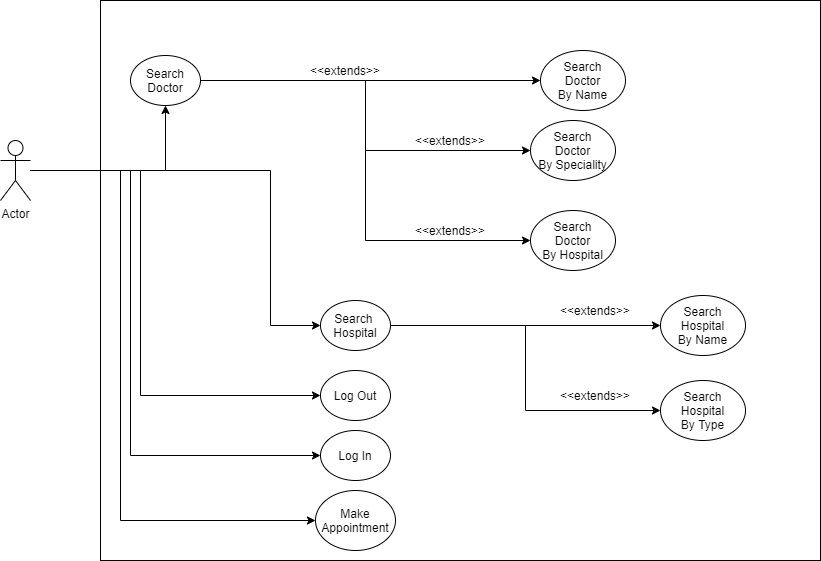

The diagram above was exported from draw.io. Its source (the exported page's mxGraphModel, read from the mxfile embedded in the PNG):
<mxGraphModel dx="868" dy="450" grid="1" gridSize="10" guides="1" tooltips="1" connect="1" arrows="1" fold="1" page="1" pageScale="1" pageWidth="850" pageHeight="1100" math="0" shadow="0">
  <root>
    <mxCell id="0" />
    <mxCell id="1" parent="0" />
    <mxCell id="yGohQ1teg4JwEatbIGZc-1" value="Actor" style="shape=umlActor;verticalLabelPosition=bottom;labelBackgroundColor=#ffffff;verticalAlign=top;html=1;outlineConnect=0;" parent="1" vertex="1">
      <mxGeometry x="60" y="160" width="30" height="60" as="geometry" />
    </mxCell>
    <mxCell id="yGohQ1teg4JwEatbIGZc-2" value="" style="rounded=0;whiteSpace=wrap;html=1;" parent="1" vertex="1">
      <mxGeometry x="160" y="20" width="720" height="560" as="geometry" />
    </mxCell>
    <mxCell id="yGohQ1teg4JwEatbIGZc-9" style="edgeStyle=orthogonalEdgeStyle;rounded=0;orthogonalLoop=1;jettySize=auto;html=1;exitX=1;exitY=0.5;exitDx=0;exitDy=0;entryX=0;entryY=0.5;entryDx=0;entryDy=0;" parent="1" source="yGohQ1teg4JwEatbIGZc-4" target="yGohQ1teg4JwEatbIGZc-5" edge="1">
      <mxGeometry relative="1" as="geometry" />
    </mxCell>
    <mxCell id="yGohQ1teg4JwEatbIGZc-10" style="edgeStyle=orthogonalEdgeStyle;rounded=0;orthogonalLoop=1;jettySize=auto;html=1;exitX=1;exitY=0.5;exitDx=0;exitDy=0;entryX=0;entryY=0.5;entryDx=0;entryDy=0;" parent="1" source="yGohQ1teg4JwEatbIGZc-4" target="yGohQ1teg4JwEatbIGZc-6" edge="1">
      <mxGeometry relative="1" as="geometry" />
    </mxCell>
    <mxCell id="yGohQ1teg4JwEatbIGZc-11" style="edgeStyle=orthogonalEdgeStyle;rounded=0;orthogonalLoop=1;jettySize=auto;html=1;exitX=1;exitY=0.5;exitDx=0;exitDy=0;entryX=0;entryY=0.5;entryDx=0;entryDy=0;" parent="1" source="yGohQ1teg4JwEatbIGZc-4" target="yGohQ1teg4JwEatbIGZc-8" edge="1">
      <mxGeometry relative="1" as="geometry" />
    </mxCell>
    <mxCell id="yGohQ1teg4JwEatbIGZc-4" value="Search Doctor" style="ellipse;whiteSpace=wrap;html=1;" parent="1" vertex="1">
      <mxGeometry x="190" y="75" width="70" height="50" as="geometry" />
    </mxCell>
    <mxCell id="yGohQ1teg4JwEatbIGZc-5" value="&lt;div&gt;Search&lt;/div&gt;&lt;div&gt; Doctor&lt;/div&gt;&lt;div&gt;By Name&lt;/div&gt;" style="ellipse;whiteSpace=wrap;html=1;" parent="1" vertex="1">
      <mxGeometry x="600" y="70" width="85" height="60" as="geometry" />
    </mxCell>
    <mxCell id="yGohQ1teg4JwEatbIGZc-6" value="&lt;div&gt;Search&lt;/div&gt;&lt;div&gt; Doctor&lt;/div&gt;&lt;div&gt;By Speciality&lt;/div&gt;" style="ellipse;whiteSpace=wrap;html=1;" parent="1" vertex="1">
      <mxGeometry x="590" y="140" width="85" height="60" as="geometry" />
    </mxCell>
    <mxCell id="yGohQ1teg4JwEatbIGZc-8" value="&lt;div&gt;Search&lt;/div&gt;&lt;div&gt; Doctor&lt;/div&gt;&lt;div&gt;By Hospital&lt;/div&gt;" style="ellipse;whiteSpace=wrap;html=1;" parent="1" vertex="1">
      <mxGeometry x="590" y="230" width="85" height="60" as="geometry" />
    </mxCell>
    <mxCell id="yGohQ1teg4JwEatbIGZc-12" value="&lt;div&gt;&amp;lt;&amp;lt;extends&amp;gt;&amp;gt;&lt;/div&gt;" style="text;html=1;strokeColor=none;fillColor=none;align=center;verticalAlign=middle;whiteSpace=wrap;rounded=0;" parent="1" vertex="1">
      <mxGeometry x="385" y="80" width="40" height="20" as="geometry" />
    </mxCell>
    <mxCell id="yGohQ1teg4JwEatbIGZc-16" value="&lt;div&gt;&amp;lt;&amp;lt;extends&amp;gt;&amp;gt;&lt;/div&gt;" style="text;html=1;strokeColor=none;fillColor=none;align=center;verticalAlign=middle;whiteSpace=wrap;rounded=0;" parent="1" vertex="1">
      <mxGeometry x="490" y="150" width="40" height="20" as="geometry" />
    </mxCell>
    <mxCell id="yGohQ1teg4JwEatbIGZc-21" value="&lt;div&gt;&amp;lt;&amp;lt;extends&amp;gt;&amp;gt;&lt;/div&gt;" style="text;html=1;strokeColor=none;fillColor=none;align=center;verticalAlign=middle;whiteSpace=wrap;rounded=0;" parent="1" vertex="1">
      <mxGeometry x="490" y="240" width="40" height="20" as="geometry" />
    </mxCell>
    <mxCell id="yGohQ1teg4JwEatbIGZc-24" style="edgeStyle=orthogonalEdgeStyle;rounded=0;orthogonalLoop=1;jettySize=auto;html=1;entryX=0.5;entryY=1;entryDx=0;entryDy=0;" parent="1" source="yGohQ1teg4JwEatbIGZc-1" target="yGohQ1teg4JwEatbIGZc-4" edge="1">
      <mxGeometry relative="1" as="geometry">
        <Array as="points">
          <mxPoint x="225" y="190" />
        </Array>
      </mxGeometry>
    </mxCell>
    <mxCell id="225CgfyPeSN7XnYEpKZu-5" style="edgeStyle=orthogonalEdgeStyle;rounded=0;orthogonalLoop=1;jettySize=auto;html=1;exitX=1;exitY=0.5;exitDx=0;exitDy=0;entryX=0;entryY=0.5;entryDx=0;entryDy=0;" edge="1" parent="1" source="225CgfyPeSN7XnYEpKZu-1" target="225CgfyPeSN7XnYEpKZu-4">
      <mxGeometry relative="1" as="geometry" />
    </mxCell>
    <mxCell id="225CgfyPeSN7XnYEpKZu-23" style="edgeStyle=orthogonalEdgeStyle;rounded=0;orthogonalLoop=1;jettySize=auto;html=1;exitX=1;exitY=0.5;exitDx=0;exitDy=0;entryX=0;entryY=0.5;entryDx=0;entryDy=0;" edge="1" parent="1" source="225CgfyPeSN7XnYEpKZu-1" target="225CgfyPeSN7XnYEpKZu-22">
      <mxGeometry relative="1" as="geometry" />
    </mxCell>
    <mxCell id="225CgfyPeSN7XnYEpKZu-1" value="Search&amp;nbsp;&lt;br&gt;Hospital" style="ellipse;whiteSpace=wrap;html=1;" vertex="1" parent="1">
      <mxGeometry x="380" y="320" width="70" height="50" as="geometry" />
    </mxCell>
    <mxCell id="225CgfyPeSN7XnYEpKZu-4" value="&lt;div&gt;Search&lt;/div&gt;&lt;div&gt;Hospital&lt;/div&gt;&lt;div&gt;By Name&lt;/div&gt;" style="ellipse;whiteSpace=wrap;html=1;" vertex="1" parent="1">
      <mxGeometry x="720" y="315" width="85" height="60" as="geometry" />
    </mxCell>
    <mxCell id="225CgfyPeSN7XnYEpKZu-6" value="&lt;div&gt;&amp;lt;&amp;lt;extends&amp;gt;&amp;gt;&lt;/div&gt;" style="text;html=1;strokeColor=none;fillColor=none;align=center;verticalAlign=middle;whiteSpace=wrap;rounded=0;" vertex="1" parent="1">
      <mxGeometry x="635" y="320" width="40" height="20" as="geometry" />
    </mxCell>
    <mxCell id="225CgfyPeSN7XnYEpKZu-11" style="edgeStyle=orthogonalEdgeStyle;rounded=0;orthogonalLoop=1;jettySize=auto;html=1;" edge="1" parent="1" source="yGohQ1teg4JwEatbIGZc-1" target="225CgfyPeSN7XnYEpKZu-1">
      <mxGeometry relative="1" as="geometry">
        <Array as="points">
          <mxPoint x="330" y="190" />
          <mxPoint x="330" y="345" />
        </Array>
      </mxGeometry>
    </mxCell>
    <mxCell id="225CgfyPeSN7XnYEpKZu-13" value="Log In" style="ellipse;whiteSpace=wrap;html=1;" vertex="1" parent="1">
      <mxGeometry x="380" y="450" width="70" height="50" as="geometry" />
    </mxCell>
    <mxCell id="225CgfyPeSN7XnYEpKZu-14" value="Log Out" style="ellipse;whiteSpace=wrap;html=1;" vertex="1" parent="1">
      <mxGeometry x="380" y="390" width="70" height="50" as="geometry" />
    </mxCell>
    <mxCell id="225CgfyPeSN7XnYEpKZu-15" style="edgeStyle=orthogonalEdgeStyle;rounded=0;orthogonalLoop=1;jettySize=auto;html=1;entryX=0;entryY=0.5;entryDx=0;entryDy=0;" edge="1" parent="1" source="yGohQ1teg4JwEatbIGZc-1" target="225CgfyPeSN7XnYEpKZu-13">
      <mxGeometry relative="1" as="geometry">
        <Array as="points">
          <mxPoint x="190" y="190" />
          <mxPoint x="190" y="475" />
        </Array>
      </mxGeometry>
    </mxCell>
    <mxCell id="225CgfyPeSN7XnYEpKZu-16" style="edgeStyle=orthogonalEdgeStyle;rounded=0;orthogonalLoop=1;jettySize=auto;html=1;entryX=0;entryY=0.5;entryDx=0;entryDy=0;" edge="1" parent="1" source="yGohQ1teg4JwEatbIGZc-1" target="225CgfyPeSN7XnYEpKZu-14">
      <mxGeometry relative="1" as="geometry">
        <Array as="points">
          <mxPoint x="200" y="190" />
          <mxPoint x="200" y="415" />
        </Array>
      </mxGeometry>
    </mxCell>
    <mxCell id="225CgfyPeSN7XnYEpKZu-20" value="Make Appointment" style="ellipse;whiteSpace=wrap;html=1;" vertex="1" parent="1">
      <mxGeometry x="375" y="510" width="80" height="60" as="geometry" />
    </mxCell>
    <mxCell id="225CgfyPeSN7XnYEpKZu-21" style="edgeStyle=orthogonalEdgeStyle;rounded=0;orthogonalLoop=1;jettySize=auto;html=1;entryX=0;entryY=0.5;entryDx=0;entryDy=0;" edge="1" parent="1" source="yGohQ1teg4JwEatbIGZc-1" target="225CgfyPeSN7XnYEpKZu-20">
      <mxGeometry relative="1" as="geometry">
        <Array as="points">
          <mxPoint x="180" y="190" />
          <mxPoint x="180" y="540" />
        </Array>
      </mxGeometry>
    </mxCell>
    <mxCell id="225CgfyPeSN7XnYEpKZu-22" value="&lt;div&gt;Search&lt;/div&gt;&lt;div&gt;Hospital&lt;/div&gt;&lt;div&gt;By Type&lt;/div&gt;" style="ellipse;whiteSpace=wrap;html=1;" vertex="1" parent="1">
      <mxGeometry x="720" y="400" width="85" height="60" as="geometry" />
    </mxCell>
    <mxCell id="225CgfyPeSN7XnYEpKZu-24" value="&lt;div&gt;&amp;lt;&amp;lt;extends&amp;gt;&amp;gt;&lt;/div&gt;" style="text;html=1;strokeColor=none;fillColor=none;align=center;verticalAlign=middle;whiteSpace=wrap;rounded=0;" vertex="1" parent="1">
      <mxGeometry x="635" y="405" width="40" height="20" as="geometry" />
    </mxCell>
  </root>
</mxGraphModel>